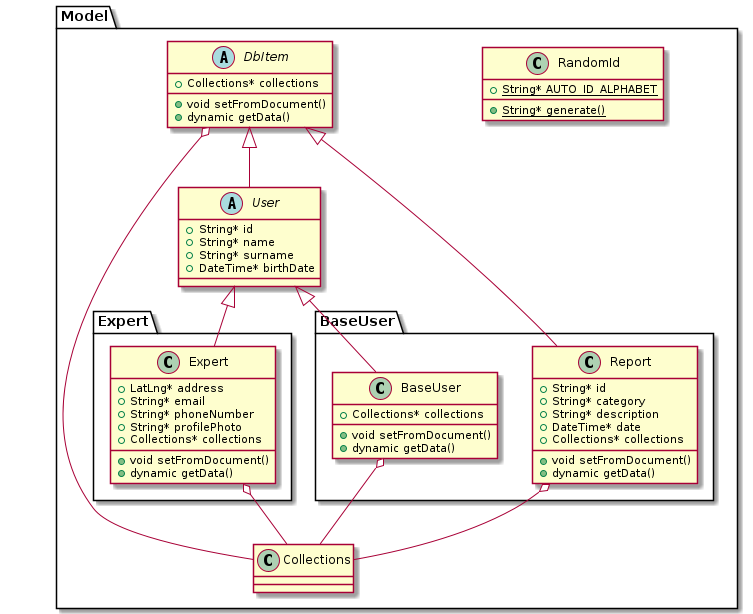

The diagram above was rendered by PlantUML. Its source (embedded in the PNG):
@startuml ModelUML
package Model {
    class "RandomId" {
        {static} +String* AUTO_ID_ALPHABET
        {static} +String* generate()
    }

    abstract class "DbItem" {
        +Collections* collections
        +void setFromDocument()
        +dynamic getData()
    }
    "DbItem" o-- "Collections"

    abstract class "User" {
        +String* id
        +String* name
        +String* surname
        +DateTime* birthDate
    }
    "DbItem" <|-- "User"

    package Expert {
        class "Expert" {
            +LatLng* address
            +String* email
            +String* phoneNumber
            +String* profilePhoto
            +Collections* collections
            +void setFromDocument()
            +dynamic getData()
        }
        "User" <|-- "Expert"
        "Expert" o-- "Collections"
    }

    package BaseUser {
        class "Report" {
            +String* id
            +String* category
            +String* description
            +DateTime* date
            +Collections* collections
            +void setFromDocument()
            +dynamic getData()
        }
        "DbItem" <|-- "Report"
        "Report" o-- "Collections"

        class "BaseUser" {
            +Collections* collections
            +void setFromDocument()
            +dynamic getData()
        }
        "User" <|-- "BaseUser"
        "BaseUser" o-- "Collections"
    }
}
@enduml